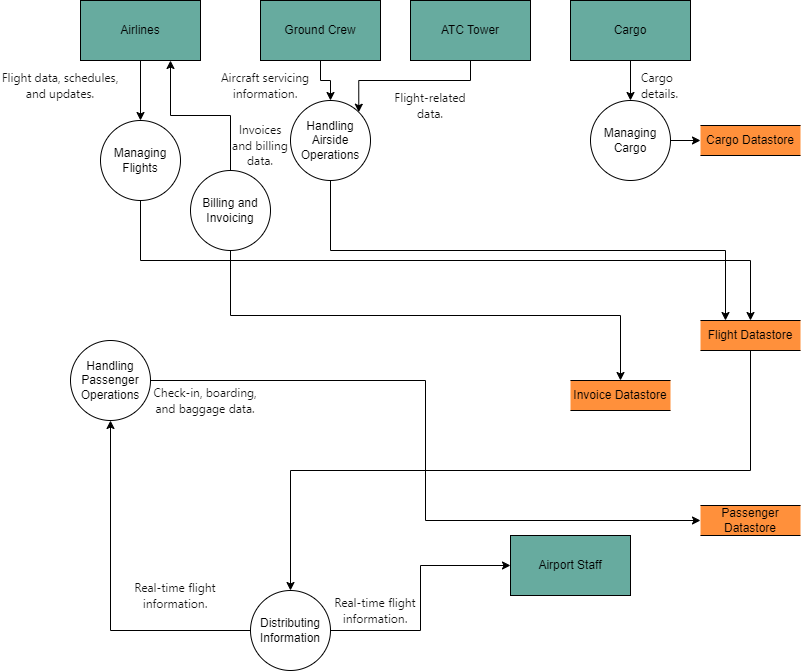

The diagram above was exported from draw.io. Its source (the exported page's mxGraphModel, read from the mxfile embedded in the PNG):
<mxGraphModel dx="2126" dy="680" grid="1" gridSize="10" guides="1" tooltips="1" connect="1" arrows="1" fold="1" page="1" pageScale="1" pageWidth="850" pageHeight="1100" math="0" shadow="0">
  <root>
    <mxCell id="0" />
    <mxCell id="1" parent="0" />
    <mxCell id="X26IiGWNgVldczQ4Oovw-17" style="edgeStyle=orthogonalEdgeStyle;rounded=0;orthogonalLoop=1;jettySize=auto;html=1;exitX=0.5;exitY=1;exitDx=0;exitDy=0;entryX=0.5;entryY=0;entryDx=0;entryDy=0;" parent="1" source="X26IiGWNgVldczQ4Oovw-3" target="X26IiGWNgVldczQ4Oovw-9" edge="1">
      <mxGeometry relative="1" as="geometry" />
    </mxCell>
    <mxCell id="X26IiGWNgVldczQ4Oovw-3" value="Airlines" style="whiteSpace=wrap;html=1;fillColor=#67AB9F;" parent="1" vertex="1">
      <mxGeometry x="70" y="60" width="120" height="60" as="geometry" />
    </mxCell>
    <mxCell id="X26IiGWNgVldczQ4Oovw-20" style="edgeStyle=orthogonalEdgeStyle;rounded=0;orthogonalLoop=1;jettySize=auto;html=1;exitX=0.5;exitY=1;exitDx=0;exitDy=0;entryX=0.5;entryY=0;entryDx=0;entryDy=0;" parent="1" source="X26IiGWNgVldczQ4Oovw-5" target="X26IiGWNgVldczQ4Oovw-11" edge="1">
      <mxGeometry relative="1" as="geometry" />
    </mxCell>
    <mxCell id="X26IiGWNgVldczQ4Oovw-5" value="Ground Crew" style="whiteSpace=wrap;html=1;fillColor=#67AB9F;" parent="1" vertex="1">
      <mxGeometry x="250" y="60" width="120" height="60" as="geometry" />
    </mxCell>
    <mxCell id="X26IiGWNgVldczQ4Oovw-22" style="edgeStyle=orthogonalEdgeStyle;rounded=0;orthogonalLoop=1;jettySize=auto;html=1;exitX=0.5;exitY=1;exitDx=0;exitDy=0;entryX=1;entryY=0;entryDx=0;entryDy=0;" parent="1" source="X26IiGWNgVldczQ4Oovw-6" target="X26IiGWNgVldczQ4Oovw-11" edge="1">
      <mxGeometry relative="1" as="geometry" />
    </mxCell>
    <mxCell id="X26IiGWNgVldczQ4Oovw-6" value="ATC Tower" style="whiteSpace=wrap;html=1;fillColor=#67AB9F;" parent="1" vertex="1">
      <mxGeometry x="400" y="60" width="120" height="60" as="geometry" />
    </mxCell>
    <mxCell id="X26IiGWNgVldczQ4Oovw-23" style="edgeStyle=orthogonalEdgeStyle;rounded=0;orthogonalLoop=1;jettySize=auto;html=1;exitX=0.5;exitY=1;exitDx=0;exitDy=0;entryX=0.5;entryY=0;entryDx=0;entryDy=0;" parent="1" source="X26IiGWNgVldczQ4Oovw-7" target="X26IiGWNgVldczQ4Oovw-13" edge="1">
      <mxGeometry relative="1" as="geometry" />
    </mxCell>
    <mxCell id="X26IiGWNgVldczQ4Oovw-7" value="Cargo" style="whiteSpace=wrap;html=1;fillColor=#67AB9F;" parent="1" vertex="1">
      <mxGeometry x="560" y="60" width="120" height="60" as="geometry" />
    </mxCell>
    <mxCell id="X26IiGWNgVldczQ4Oovw-8" value="Airport Staff" style="whiteSpace=wrap;html=1;fillColor=#67AB9F;" parent="1" vertex="1">
      <mxGeometry x="500" y="595" width="120" height="60" as="geometry" />
    </mxCell>
    <mxCell id="X26IiGWNgVldczQ4Oovw-34" style="edgeStyle=orthogonalEdgeStyle;rounded=0;orthogonalLoop=1;jettySize=auto;html=1;exitX=0.5;exitY=1;exitDx=0;exitDy=0;entryX=0.5;entryY=0;entryDx=0;entryDy=0;" parent="1" source="X26IiGWNgVldczQ4Oovw-9" target="X26IiGWNgVldczQ4Oovw-29" edge="1">
      <mxGeometry relative="1" as="geometry" />
    </mxCell>
    <mxCell id="X26IiGWNgVldczQ4Oovw-9" value="Managing Flights" style="ellipse;whiteSpace=wrap;html=1;" parent="1" vertex="1">
      <mxGeometry x="90" y="180" width="80" height="80" as="geometry" />
    </mxCell>
    <mxCell id="X26IiGWNgVldczQ4Oovw-47" style="edgeStyle=orthogonalEdgeStyle;rounded=0;orthogonalLoop=1;jettySize=auto;html=1;exitX=1;exitY=0.5;exitDx=0;exitDy=0;entryX=0;entryY=0.5;entryDx=0;entryDy=0;" parent="1" source="X26IiGWNgVldczQ4Oovw-10" target="X26IiGWNgVldczQ4Oovw-31" edge="1">
      <mxGeometry relative="1" as="geometry" />
    </mxCell>
    <mxCell id="X26IiGWNgVldczQ4Oovw-10" value="Handling Passenger Operations" style="ellipse;whiteSpace=wrap;html=1;" parent="1" vertex="1">
      <mxGeometry x="60" y="400" width="80" height="80" as="geometry" />
    </mxCell>
    <mxCell id="X26IiGWNgVldczQ4Oovw-39" style="edgeStyle=orthogonalEdgeStyle;rounded=0;orthogonalLoop=1;jettySize=auto;html=1;exitX=0.5;exitY=1;exitDx=0;exitDy=0;entryX=0.25;entryY=0;entryDx=0;entryDy=0;" parent="1" source="X26IiGWNgVldczQ4Oovw-11" target="X26IiGWNgVldczQ4Oovw-29" edge="1">
      <mxGeometry relative="1" as="geometry" />
    </mxCell>
    <mxCell id="X26IiGWNgVldczQ4Oovw-11" value="Handling Airside Operations" style="ellipse;whiteSpace=wrap;html=1;" parent="1" vertex="1">
      <mxGeometry x="280" y="160" width="80" height="80" as="geometry" />
    </mxCell>
    <mxCell id="X26IiGWNgVldczQ4Oovw-41" style="edgeStyle=orthogonalEdgeStyle;rounded=0;orthogonalLoop=1;jettySize=auto;html=1;exitX=1;exitY=0.5;exitDx=0;exitDy=0;" parent="1" source="X26IiGWNgVldczQ4Oovw-13" target="X26IiGWNgVldczQ4Oovw-33" edge="1">
      <mxGeometry relative="1" as="geometry" />
    </mxCell>
    <mxCell id="X26IiGWNgVldczQ4Oovw-13" value="Managing Cargo" style="ellipse;whiteSpace=wrap;html=1;" parent="1" vertex="1">
      <mxGeometry x="580" y="160" width="80" height="80" as="geometry" />
    </mxCell>
    <mxCell id="X26IiGWNgVldczQ4Oovw-25" style="edgeStyle=orthogonalEdgeStyle;rounded=0;orthogonalLoop=1;jettySize=auto;html=1;exitX=1;exitY=0.5;exitDx=0;exitDy=0;entryX=0;entryY=0.5;entryDx=0;entryDy=0;" parent="1" source="X26IiGWNgVldczQ4Oovw-15" target="X26IiGWNgVldczQ4Oovw-8" edge="1">
      <mxGeometry relative="1" as="geometry" />
    </mxCell>
    <mxCell id="Xp_EoLL-WsJOihJplS9i-1" style="edgeStyle=orthogonalEdgeStyle;rounded=0;orthogonalLoop=1;jettySize=auto;html=1;exitX=0;exitY=0.5;exitDx=0;exitDy=0;entryX=0.5;entryY=1;entryDx=0;entryDy=0;" parent="1" source="X26IiGWNgVldczQ4Oovw-15" target="X26IiGWNgVldczQ4Oovw-10" edge="1">
      <mxGeometry relative="1" as="geometry" />
    </mxCell>
    <mxCell id="X26IiGWNgVldczQ4Oovw-15" value="Distributing Information" style="ellipse;whiteSpace=wrap;html=1;" parent="1" vertex="1">
      <mxGeometry x="240" y="650" width="80" height="80" as="geometry" />
    </mxCell>
    <mxCell id="X26IiGWNgVldczQ4Oovw-28" style="edgeStyle=orthogonalEdgeStyle;rounded=0;orthogonalLoop=1;jettySize=auto;html=1;exitX=0.5;exitY=0;exitDx=0;exitDy=0;entryX=0.75;entryY=1;entryDx=0;entryDy=0;" parent="1" source="X26IiGWNgVldczQ4Oovw-16" target="X26IiGWNgVldczQ4Oovw-3" edge="1">
      <mxGeometry relative="1" as="geometry" />
    </mxCell>
    <mxCell id="X26IiGWNgVldczQ4Oovw-37" style="edgeStyle=orthogonalEdgeStyle;rounded=0;orthogonalLoop=1;jettySize=auto;html=1;exitX=0.5;exitY=1;exitDx=0;exitDy=0;entryX=0.5;entryY=0;entryDx=0;entryDy=0;" parent="1" source="X26IiGWNgVldczQ4Oovw-16" target="X26IiGWNgVldczQ4Oovw-32" edge="1">
      <mxGeometry relative="1" as="geometry" />
    </mxCell>
    <mxCell id="X26IiGWNgVldczQ4Oovw-16" value="Billing and Invoicing" style="ellipse;whiteSpace=wrap;html=1;" parent="1" vertex="1">
      <mxGeometry x="180" y="230" width="80" height="80" as="geometry" />
    </mxCell>
    <mxCell id="X26IiGWNgVldczQ4Oovw-49" style="edgeStyle=orthogonalEdgeStyle;rounded=0;orthogonalLoop=1;jettySize=auto;html=1;exitX=0.5;exitY=1;exitDx=0;exitDy=0;entryX=0.5;entryY=0;entryDx=0;entryDy=0;" parent="1" source="X26IiGWNgVldczQ4Oovw-29" target="X26IiGWNgVldczQ4Oovw-15" edge="1">
      <mxGeometry relative="1" as="geometry" />
    </mxCell>
    <mxCell id="X26IiGWNgVldczQ4Oovw-29" value="Flight Datastore" style="html=1;dashed=0;whiteSpace=wrap;shape=partialRectangle;right=0;left=0;fillColor=#FF903B;" parent="1" vertex="1">
      <mxGeometry x="690" y="380" width="100" height="30" as="geometry" />
    </mxCell>
    <mxCell id="X26IiGWNgVldczQ4Oovw-31" value="Passenger Datastore" style="html=1;dashed=0;whiteSpace=wrap;shape=partialRectangle;right=0;left=0;fillColor=#FF903B;" parent="1" vertex="1">
      <mxGeometry x="690" y="565" width="100" height="30" as="geometry" />
    </mxCell>
    <mxCell id="X26IiGWNgVldczQ4Oovw-32" value="Invoice Datastore" style="html=1;dashed=0;whiteSpace=wrap;shape=partialRectangle;right=0;left=0;fillColor=#FF903B;" parent="1" vertex="1">
      <mxGeometry x="560" y="440" width="100" height="30" as="geometry" />
    </mxCell>
    <mxCell id="X26IiGWNgVldczQ4Oovw-33" value="Cargo Datastore" style="html=1;dashed=0;whiteSpace=wrap;shape=partialRectangle;right=0;left=0;fillColor=#FF903B;" parent="1" vertex="1">
      <mxGeometry x="690" y="185" width="100" height="30" as="geometry" />
    </mxCell>
    <mxCell id="X26IiGWNgVldczQ4Oovw-51" value="&lt;span style=&quot;color: rgb(17, 17, 17); font-family: -apple-system, Roboto, SegoeUI, &amp;quot;Segoe UI&amp;quot;, &amp;quot;Helvetica Neue&amp;quot;, Helvetica, &amp;quot;Microsoft YaHei&amp;quot;, &amp;quot;Meiryo UI&amp;quot;, Meiryo, &amp;quot;Arial Unicode MS&amp;quot;, sans-serif; text-align: left; background-color: rgb(255, 255, 255);&quot;&gt;&lt;font style=&quot;font-size: 12px;&quot;&gt;Flight data, schedules, and updates.&lt;/font&gt;&lt;/span&gt;" style="text;strokeColor=none;align=center;fillColor=none;html=1;verticalAlign=middle;whiteSpace=wrap;rounded=0;" parent="1" vertex="1">
      <mxGeometry x="-10" y="130" width="120" height="30" as="geometry" />
    </mxCell>
    <mxCell id="X26IiGWNgVldczQ4Oovw-52" value="&lt;span style=&quot;color: rgb(17, 17, 17); font-family: -apple-system, Roboto, SegoeUI, &amp;quot;Segoe UI&amp;quot;, &amp;quot;Helvetica Neue&amp;quot;, Helvetica, &amp;quot;Microsoft YaHei&amp;quot;, &amp;quot;Meiryo UI&amp;quot;, Meiryo, &amp;quot;Arial Unicode MS&amp;quot;, sans-serif; text-align: left; background-color: rgb(255, 255, 255);&quot;&gt;&lt;font style=&quot;font-size: 12px;&quot;&gt;Check-in, boarding, and baggage data.&lt;/font&gt;&lt;/span&gt;" style="text;strokeColor=none;align=center;fillColor=none;html=1;verticalAlign=middle;whiteSpace=wrap;rounded=0;" parent="1" vertex="1">
      <mxGeometry x="140" y="445" width="110" height="30" as="geometry" />
    </mxCell>
    <mxCell id="X26IiGWNgVldczQ4Oovw-53" value="&lt;span style=&quot;color: rgb(17, 17, 17); font-family: -apple-system, Roboto, SegoeUI, &amp;quot;Segoe UI&amp;quot;, &amp;quot;Helvetica Neue&amp;quot;, Helvetica, &amp;quot;Microsoft YaHei&amp;quot;, &amp;quot;Meiryo UI&amp;quot;, Meiryo, &amp;quot;Arial Unicode MS&amp;quot;, sans-serif; text-align: left; background-color: rgb(255, 255, 255);&quot;&gt;&lt;font style=&quot;font-size: 12px;&quot;&gt;Aircraft servicing information.&lt;/font&gt;&lt;/span&gt;" style="text;strokeColor=none;align=center;fillColor=none;html=1;verticalAlign=middle;whiteSpace=wrap;rounded=0;" parent="1" vertex="1">
      <mxGeometry x="190" y="130" width="130" height="30" as="geometry" />
    </mxCell>
    <mxCell id="X26IiGWNgVldczQ4Oovw-54" value="&lt;span style=&quot;color: rgb(17, 17, 17); font-family: -apple-system, Roboto, SegoeUI, &amp;quot;Segoe UI&amp;quot;, &amp;quot;Helvetica Neue&amp;quot;, Helvetica, &amp;quot;Microsoft YaHei&amp;quot;, &amp;quot;Meiryo UI&amp;quot;, Meiryo, &amp;quot;Arial Unicode MS&amp;quot;, sans-serif; text-align: left; background-color: rgb(255, 255, 255);&quot;&gt;&lt;font style=&quot;font-size: 12px;&quot;&gt;Flight-related data.&lt;/font&gt;&lt;/span&gt;" style="text;strokeColor=none;align=center;fillColor=none;html=1;verticalAlign=middle;whiteSpace=wrap;rounded=0;" parent="1" vertex="1">
      <mxGeometry x="370" y="150" width="100" height="30" as="geometry" />
    </mxCell>
    <mxCell id="X26IiGWNgVldczQ4Oovw-56" value="&lt;div style=&quot;text-align: left;&quot;&gt;&lt;font face=&quot;-apple-system, Roboto, SegoeUI, Segoe UI, Helvetica Neue, Helvetica, Microsoft YaHei, Meiryo UI, Meiryo, Arial Unicode MS, sans-serif&quot; color=&quot;#111111&quot;&gt;&lt;span style=&quot;background-color: rgb(255, 255, 255);&quot;&gt;Cargo details.&lt;/span&gt;&lt;/font&gt;&lt;/div&gt;" style="text;strokeColor=none;align=center;fillColor=none;html=1;verticalAlign=middle;whiteSpace=wrap;rounded=0;" parent="1" vertex="1">
      <mxGeometry x="630" y="130" width="60" height="30" as="geometry" />
    </mxCell>
    <mxCell id="X26IiGWNgVldczQ4Oovw-57" value="&lt;span style=&quot;color: rgb(17, 17, 17); font-family: -apple-system, Roboto, SegoeUI, &amp;quot;Segoe UI&amp;quot;, &amp;quot;Helvetica Neue&amp;quot;, Helvetica, &amp;quot;Microsoft YaHei&amp;quot;, &amp;quot;Meiryo UI&amp;quot;, Meiryo, &amp;quot;Arial Unicode MS&amp;quot;, sans-serif; text-align: left; background-color: rgb(255, 255, 255);&quot;&gt;&lt;font style=&quot;font-size: 12px;&quot;&gt;Real-time flight information.&lt;/font&gt;&lt;/span&gt;" style="text;strokeColor=none;align=center;fillColor=none;html=1;verticalAlign=middle;whiteSpace=wrap;rounded=0;" parent="1" vertex="1">
      <mxGeometry x="310" y="655" width="110" height="30" as="geometry" />
    </mxCell>
    <mxCell id="X26IiGWNgVldczQ4Oovw-58" value="&lt;span style=&quot;color: rgb(17, 17, 17); font-family: -apple-system, Roboto, SegoeUI, &amp;quot;Segoe UI&amp;quot;, &amp;quot;Helvetica Neue&amp;quot;, Helvetica, &amp;quot;Microsoft YaHei&amp;quot;, &amp;quot;Meiryo UI&amp;quot;, Meiryo, &amp;quot;Arial Unicode MS&amp;quot;, sans-serif; text-align: left; background-color: rgb(255, 255, 255);&quot;&gt;&lt;font style=&quot;font-size: 12px;&quot;&gt;Real-time flight information.&lt;/font&gt;&lt;/span&gt;" style="text;strokeColor=none;align=center;fillColor=none;html=1;verticalAlign=middle;whiteSpace=wrap;rounded=0;" parent="1" vertex="1">
      <mxGeometry x="110" y="640" width="110" height="30" as="geometry" />
    </mxCell>
    <mxCell id="X26IiGWNgVldczQ4Oovw-59" value="&lt;span style=&quot;color: rgb(17, 17, 17); font-family: -apple-system, Roboto, SegoeUI, &amp;quot;Segoe UI&amp;quot;, &amp;quot;Helvetica Neue&amp;quot;, Helvetica, &amp;quot;Microsoft YaHei&amp;quot;, &amp;quot;Meiryo UI&amp;quot;, Meiryo, &amp;quot;Arial Unicode MS&amp;quot;, sans-serif; text-align: left; background-color: rgb(255, 255, 255);&quot;&gt;&lt;font style=&quot;font-size: 12px;&quot;&gt;Invoices and billing data.&lt;/font&gt;&lt;/span&gt;" style="text;strokeColor=none;align=center;fillColor=none;html=1;verticalAlign=middle;whiteSpace=wrap;rounded=0;" parent="1" vertex="1">
      <mxGeometry x="220" y="190" width="60" height="30" as="geometry" />
    </mxCell>
  </root>
</mxGraphModel>